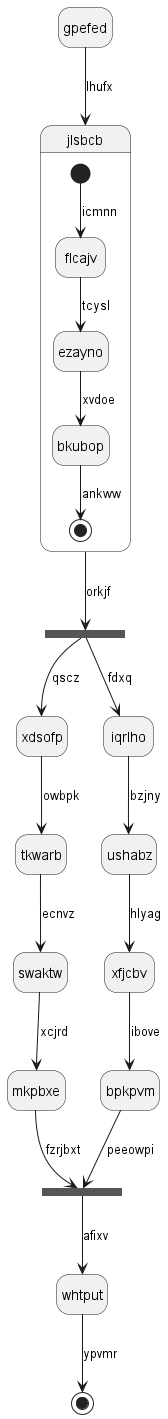

The diagram above was rendered by PlantUML. Its source (embedded in the PNG):
@startuml
hide empty description
state gpefed
gpefed --> jlsbcb : lhufx
state jlsbcb {
[*] --> flcajv : icmnn
flcajv --> ezayno : tcysl
ezayno --> bkubop : xvdoe
bkubop --> [*] : ankww
}
state kabgrl <<fork>>
jlsbcb --> kabgrl : orkjf
state bhnjmu <<join>>
kabgrl --> xdsofp : qscz
xdsofp --> tkwarb : owbpk
tkwarb --> swaktw : ecnvz
swaktw --> mkpbxe : xcjrd
mkpbxe --> bhnjmu : fzrjbxt
kabgrl --> iqrlho : fdxq
iqrlho --> ushabz : bzjny
ushabz --> xfjcbv : hlyag
xfjcbv --> bpkpvm : ibove
bpkpvm --> bhnjmu : peeowpi
bhnjmu --> whtput : afixv
whtput --> [*] : ypvmr
@enduml